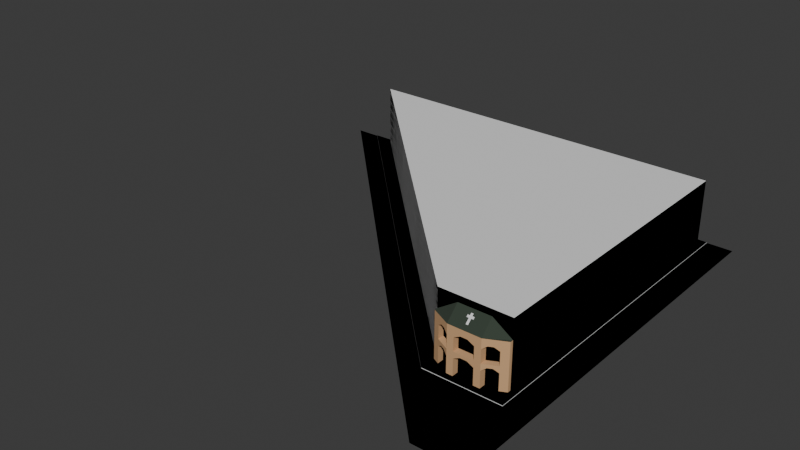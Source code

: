 # Source: chunk_cruz_blanca.blend  (saved by Blender 4.2.66; exported with 4.5.12 LTS)
import bpy
from mathutils import Matrix  # noqa: F401  (used for matrix-valued properties, if any)

bpy.ops.wm.read_factory_settings(use_empty=True)
scene = bpy.context.scene
scene.name = 'Scene'

# ---- collections
col_collection = bpy.data.collections.new('Collection'); scene.collection.children.link(col_collection)

# ---- materials (node trees are filled in below, after node groups)
mat_material_001 = bpy.data.materials.new('Material.001')
mat_material_001.use_backface_culling = True
mat_facade = bpy.data.materials.new('Facade')
mat_facade.use_backface_culling = True
mat_lower = bpy.data.materials.new('Lower')
mat_lower.use_backface_culling = True
mat_road = bpy.data.materials.new('Road')
mat_road.use_backface_culling = True
mat_sidewalk = bpy.data.materials.new('Sidewalk')
mat_sidewalk.use_backface_culling = True
mat_road_001 = bpy.data.materials.new('Road.001')
mat_road_001.use_backface_culling = True
mat_sidewalk_001 = bpy.data.materials.new('Sidewalk.001')
mat_sidewalk_001.use_backface_culling = True
mat_brick = bpy.data.materials.new('Brick')
mat_brick.use_backface_culling = True
mat_roof = bpy.data.materials.new('Roof')
mat_roof.use_backface_culling = True
mat_material = bpy.data.materials.new('Material')
mat_material.use_backface_culling = True
mat_road_002 = bpy.data.materials.new('Road.002')
mat_road_002.use_backface_culling = True

# ---- material node trees
mat_material_001.use_nodes = True; mat_material_001.node_tree.nodes.clear()
_N = mat_material_001.node_tree.nodes; _L = mat_material_001.node_tree.links
n0 = _N.new('ShaderNodeBsdfPrincipled'); n0.name = 'Principled BSDF'; n0.location = (10, 300)
n0.inputs[2].default_value = 1.0
n1 = _N.new('ShaderNodeOutputMaterial'); n1.name = 'Material Output'; n1.location = (300, 300)
_L.new(n0.outputs[0], n1.inputs[0])
n1.is_active_output = True
mat_facade.use_nodes = True; mat_facade.node_tree.nodes.clear()
_N = mat_facade.node_tree.nodes; _L = mat_facade.node_tree.links
n0 = _N.new('ShaderNodeBsdfPrincipled'); n0.name = 'Principled BSDF'; n0.location = (10, 300)
n0.inputs[0].default_value = (0.6867, 0.5395, 0.2542, 1.0)
n0.inputs[2].default_value = 1.0
n1 = _N.new('ShaderNodeOutputMaterial'); n1.name = 'Material Output'; n1.location = (300, 300)
_L.new(n0.outputs[0], n1.inputs[0])
n1.is_active_output = True
mat_lower.use_nodes = True; mat_lower.node_tree.nodes.clear()
_N = mat_lower.node_tree.nodes; _L = mat_lower.node_tree.links
n0 = _N.new('ShaderNodeBsdfPrincipled'); n0.name = 'Principled BSDF'; n0.location = (10, 300)
n0.inputs[0].default_value = (0.6445, 0.3813, 0.1912, 1.0)
n0.inputs[2].default_value = 1.0
n1 = _N.new('ShaderNodeOutputMaterial'); n1.name = 'Material Output'; n1.location = (300, 300)
_L.new(n0.outputs[0], n1.inputs[0])
n1.is_active_output = True
mat_road.use_nodes = True; mat_road.node_tree.nodes.clear()
_N = mat_road.node_tree.nodes; _L = mat_road.node_tree.links
n0 = _N.new('ShaderNodeBsdfPrincipled'); n0.name = 'Principled BSDF'; n0.location = (10, 300)
n0.inputs[0].default_value = (0.1714, 0.1714, 0.1714, 1.0)
n0.inputs[2].default_value = 1.0
n1 = _N.new('ShaderNodeOutputMaterial'); n1.name = 'Material Output'; n1.location = (300, 300)
_L.new(n0.outputs[0], n1.inputs[0])
n1.is_active_output = True
mat_sidewalk.use_nodes = True; mat_sidewalk.node_tree.nodes.clear()
_N = mat_sidewalk.node_tree.nodes; _L = mat_sidewalk.node_tree.links
n0 = _N.new('ShaderNodeBsdfPrincipled'); n0.name = 'Principled BSDF'; n0.location = (10, 300)
n0.inputs[0].default_value = (0.521, 0.521, 0.521, 1.0)
n0.inputs[2].default_value = 1.0
n1 = _N.new('ShaderNodeOutputMaterial'); n1.name = 'Material Output'; n1.location = (300, 300)
_L.new(n0.outputs[0], n1.inputs[0])
n1.is_active_output = True
mat_road_001.use_nodes = True; mat_road_001.node_tree.nodes.clear()
_N = mat_road_001.node_tree.nodes; _L = mat_road_001.node_tree.links
n0 = _N.new('ShaderNodeBsdfPrincipled'); n0.name = 'Principled BSDF'; n0.location = (10, 300)
n0.inputs[0].default_value = (0.1714, 0.1714, 0.1714, 1.0)
n0.inputs[2].default_value = 1.0
n1 = _N.new('ShaderNodeOutputMaterial'); n1.name = 'Material Output'; n1.location = (300, 300)
_L.new(n0.outputs[0], n1.inputs[0])
n1.is_active_output = True
mat_sidewalk_001.use_nodes = True; mat_sidewalk_001.node_tree.nodes.clear()
_N = mat_sidewalk_001.node_tree.nodes; _L = mat_sidewalk_001.node_tree.links
n0 = _N.new('ShaderNodeBsdfPrincipled'); n0.name = 'Principled BSDF'; n0.location = (10, 300)
n0.inputs[0].default_value = (0.521, 0.521, 0.521, 1.0)
n0.inputs[2].default_value = 1.0
n1 = _N.new('ShaderNodeOutputMaterial'); n1.name = 'Material Output'; n1.location = (300, 300)
_L.new(n0.outputs[0], n1.inputs[0])
n1.is_active_output = True
mat_brick.use_nodes = True; mat_brick.node_tree.nodes.clear()
_N = mat_brick.node_tree.nodes; _L = mat_brick.node_tree.links
n0 = _N.new('ShaderNodeBsdfPrincipled'); n0.name = 'Principled BSDF'; n0.location = (10, 300)
n0.inputs[0].default_value = (0.6445, 0.3813, 0.1912, 1.0)
n0.inputs[2].default_value = 1.0
n1 = _N.new('ShaderNodeOutputMaterial'); n1.name = 'Material Output'; n1.location = (300, 300)
_L.new(n0.outputs[0], n1.inputs[0])
n1.is_active_output = True
mat_roof.use_nodes = True; mat_roof.node_tree.nodes.clear()
_N = mat_roof.node_tree.nodes; _L = mat_roof.node_tree.links
n0 = _N.new('ShaderNodeBsdfPrincipled'); n0.name = 'Principled BSDF'; n0.location = (10, 300)
n0.inputs[0].default_value = (0.0356, 0.05127, 0.0356, 1.0)
n0.inputs[2].default_value = 1.0
n1 = _N.new('ShaderNodeOutputMaterial'); n1.name = 'Material Output'; n1.location = (300, 300)
_L.new(n0.outputs[0], n1.inputs[0])
n1.is_active_output = True
mat_material.use_nodes = True; mat_material.node_tree.nodes.clear()
_N = mat_material.node_tree.nodes; _L = mat_material.node_tree.links
n0 = _N.new('ShaderNodeBsdfPrincipled'); n0.name = 'Principled BSDF'; n0.location = (10, 300)
n0.inputs[2].default_value = 1.0
n1 = _N.new('ShaderNodeOutputMaterial'); n1.name = 'Material Output'; n1.location = (300, 300)
_L.new(n0.outputs[0], n1.inputs[0])
n1.is_active_output = True
mat_road_002.use_nodes = True; mat_road_002.node_tree.nodes.clear()
_N = mat_road_002.node_tree.nodes; _L = mat_road_002.node_tree.links
n0 = _N.new('ShaderNodeBsdfPrincipled'); n0.name = 'Principled BSDF'; n0.location = (10, 300)
n0.inputs[0].default_value = (0.2159, 0.2159, 0.2159, 1.0)
n0.inputs[2].default_value = 1.0
n1 = _N.new('ShaderNodeOutputMaterial'); n1.name = 'Material Output'; n1.location = (300, 300)
_L.new(n0.outputs[0], n1.inputs[0])
n1.is_active_output = True

# ---- world
world_world = bpy.data.worlds.new('World'); scene.world = world_world
world_world.use_nodes = True; world_world.node_tree.nodes.clear()
_N = world_world.node_tree.nodes; _L = world_world.node_tree.links
n0 = _N.new('ShaderNodeOutputWorld'); n0.name = 'World Output'; n0.location = (300, 300)
n1 = _N.new('ShaderNodeBackground'); n1.name = 'Background'; n1.location = (10, 300)
n1.inputs[0].default_value = (0.05088, 0.05088, 0.05088, 1.0)
_L.new(n1.outputs[0], n0.inputs[0])
n0.is_active_output = True
world_world.color = (0.05088, 0.05088, 0.05088)
world_world.sun_shadow_jitter_overblur = 0.0

# ---- meshes
me_plane = bpy.data.meshes.new('Plane')
me_plane.from_pydata([(-53.0, 48.0, 10.1), (-5.0, 0.0, 0.1), (-53.0, 48.0, 0.1), (6.0, 0.0, 0.1), (-5.0, 0.0, 10.1), (6.0, 0.0, 10.1), (-29.0, 48.0, 10.1), (-29.0, 48.0, 0.1), (6.0, 48.0, 0.1), (6.0, 48.0, 10.1), (-10.0, 48.0, 0.1), (-10.0, 48.0, 10.1)], [], [(0, 2, 1, 4), (1, 3, 5, 4), (2, 0, 6, 7), (5, 3, 8, 9), (9, 8, 10, 11), (4, 5, 9, 11, 6, 0)])
_uv = me_plane.uv_layers.new(name='UVMap')
_uv.uv.foreach_set('vector', [0.0, 0.0, 0.0, 1.0, 0.0, 1.0, 0.0, 1.0, 0.0, 1.0, 0.5, 1.0, 0.5, 1.0, 0.0, 1.0, 0.0, 1.0, 0.0, 0.0, 0.0, 0.0, 0.0, 1.0, 0.5, 1.0, 0.5, 1.0, 0.5, 1.0, 0.5, 1.0, 0.5, 1.0, 0.5, 1.0, 0.5, 1.0, 0.5, 1.0, 0.0, 1.0, 0.5, 1.0, 0.5, 1.0, 0.5, 1.0, 0.0, 0.0, 0.0, 0.0])
me_plane.materials.append(mat_material_001)
me_plane.update()
me_plane_001 = bpy.data.meshes.new('Plane.001')
me_plane_001.from_pydata([(6.0, 3.0, 3.5), (12.0, 0.0, 0.0), (10.0, 0.0, 0.0), (7.0, -3.258e-07, 0.0), (12.0, 0.0, 3.0), (-3.0, -9.775e-07, 1.0), (10.0, 0.0, 3.0), (8.5, -1.629e-07, 0.0), (8.5, -1.629e-07, 3.0), (7.0, -3.258e-07, 3.0), (1.0, -6.517e-07, 0.0), (4.0, 3.0, 3.5), (3.0, -6.517e-07, 0.0), (3.0, -6.517e-07, 3.0), (1.0, -6.517e-07, 3.0), (-2.0, -1.303e-06, 3.5), (-2.0, 3.0, 3.5), (0.0, 3.0, 3.5), (-7.0, -1.629e-06, 0.0), (-3.0, -9.775e-07, 0.0), (-7.0, -1.629e-06, 3.0), (-3.0, -9.775e-07, 3.0), (12.0, 0.0, 1.0), (10.0, 0.0, 1.0), (8.5, -1.629e-07, 1.0), (7.0, -3.258e-07, 1.0), (-7.0, -1.629e-06, 1.0), (-7.0, -1.629e-06, 10.0), (12.0, 0.0, 10.0), (8.5, 3.0, 0.0), (7.0, 3.0, 0.0), (8.5, 3.0, 3.0), (7.0, 3.0, 3.0), (8.5, 3.0, 1.0), (7.0, 3.0, 1.0), (3.0, 3.0, 0.0), (1.0, 3.0, 0.0), (3.0, 3.0, 3.0), (1.0, 3.0, 3.0), (-3.0, 3.0, 1.0), (-3.0, 3.0, 0.0), (-3.0, 3.0, 3.0), (10.0, 3.0, 0.0), (10.0, 3.0, 1.0), (10.0, 3.0, 3.0), (6.0, 0.0, 3.5), (4.0, -9.775e-07, 3.5), (0.0, -3.258e-07, 3.5), (3.0, -6.517e-07, 1.0), (1.0, -6.517e-07, 1.0), (3.0, 3.0, 1.0), (1.0, 3.0, 1.0), (-3.0, 3.0, 4.0), (10.0, 3.0, 4.0)], [], [(10, 36, 40, 19), (9, 45, 0, 32), (19, 40, 39, 5), (23, 22, 4, 6), (43, 42, 2, 23), (18, 19, 5, 26), (7, 29, 33, 24), (49, 14, 38, 51), (49, 51, 36, 10), (25, 24, 8, 9), (44, 43, 23, 6), (12, 35, 50, 48), (49, 48, 13, 14), (50, 37, 13, 48), (26, 5, 21, 20), (25, 34, 30, 3), (2, 1, 22, 23), (5, 39, 41, 21), (3, 7, 24, 25), (9, 32, 34, 25), (42, 29, 7, 2), (33, 34, 32, 31), (29, 30, 34, 33), (50, 51, 38, 37), (24, 33, 31, 8), (35, 36, 51, 50), (10, 12, 48, 49), (8, 31, 44, 6), (17, 38, 14, 47), (21, 41, 16, 15), (45, 46, 11, 0), (4, 28, 27, 20, 21, 15, 47, 14, 13, 46, 45, 9, 8, 6), (13, 37, 11, 46), (15, 16, 17, 47), (0, 11, 37, 38, 17, 16, 41, 52, 53, 44, 31, 32), (3, 30, 35, 12)])
me_plane_001.polygons.foreach_set('material_index', [2, 0, 1, 0, 1, 1, 1, 0, 1, 0, 0, 1, 0, 0, 0, 1, 1, 0, 1, 0, 3, 0, 1, 0, 0, 1, 1, 0, 0, 0, 0, 0, 0, 0, 0, 2])
_uv = me_plane_001.uv_layers.new(name='UVMap')
_uv.uv.foreach_set('vector', [0.25, 0.5, 0.0, 0.0, 0.0, 0.0, 0.0, 0.5, 0.625, 0.5, 0.0, 0.0, 0.0, 0.0, 0.625, 1.0, 0.0, 0.5, 0.0, 1.0, 0.0, 1.0, 0.0, 0.5, 0.0, 0.0, 0.0, 0.0, 0.0, 0.0, 0.0, 0.0, 0.0, 0.0, 0.0, 0.0, 0.875, 0.5, 0.875, 0.5, 0.0, 0.0, 0.0, 0.0, 0.0, 0.0, 0.0, 0.0, 0.6875, 0.5, 0.6875, 1.0, 0.6875, 1.0, 0.6875, 0.5, 0.25, 0.5, 0.25, 0.5, 0.25, 1.0, 0.25, 1.0, 0.25, 0.5, 0.25, 1.0, 0.25, 1.0, 0.25, 0.5, 0.0, 0.0, 0.0, 0.0, 0.0, 0.0, 0.0, 0.0, 0.0, 0.0, 0.0, 0.0, 0.875, 0.5, 0.875, 0.5, 0.3125, 0.5, 0.3125, 1.0, 0.3125, 1.0, 0.3125, 0.5, 0.0, 0.0, 0.0, 0.0, 0.0, 0.0, 0.0, 0.0, 0.3125, 1.0, 0.3125, 1.0, 0.3125, 0.5, 0.3125, 0.5, 0.0, 0.0, 0.0, 0.0, 0.0, 0.0, 0.0, 0.0, 0.625, 0.5, 0.625, 1.0, 0.625, 1.0, 0.625, 0.5, 0.0, 0.0, 0.0, 0.0, 0.0, 0.0, 0.0, 0.0, 0.0, 0.5, 0.0, 1.0, 0.0, 1.0, 0.0, 0.5, 0.0, 0.0, 0.0, 0.0, 0.0, 0.0, 0.0, 0.0, 0.625, 0.5, 0.625, 1.0, 0.625, 1.0, 0.625, 0.5, 0.0, 0.0, 0.6875, 1.0, 0.6875, 0.5, 0.875, 0.5, 0.0, 0.0, 0.0, 0.0, 0.0, 0.0, 0.0, 0.0, 0.0, 0.0, 0.0, 0.0, 0.0, 0.0, 0.0, 0.0, 0.0, 0.0, 0.0, 0.0, 0.0, 0.0, 0.0, 0.0, 0.6875, 0.5, 0.6875, 1.0, 0.6875, 1.0, 0.6875, 0.5, 0.0, 0.0, 0.0, 0.0, 0.0, 0.0, 0.0, 0.0, 0.0, 0.0, 0.0, 0.0, 0.0, 0.0, 0.0, 0.0, 0.6875, 0.5, 0.6875, 1.0, 0.0, 0.0, 0.875, 0.5, 0.0, 0.0, 0.25, 1.0, 0.25, 0.5, 0.0, 0.0, 0.0, 0.5, 0.0, 1.0, 0.0, 0.0, 0.0, 0.0, 0.0, 0.0, 0.0, 0.0, 0.0, 0.0, 0.0, 0.0, 0.0, 0.0, 0.0, 0.0, 0.0, 0.0, 0.0, 0.0, 0.0, 0.0, 0.0, 0.0, 0.0, 0.0, 0.25, 0.5, 0.0, 0.0, 0.0, 0.0, 0.0, 0.0, 0.625, 0.5, 0.0, 0.0, 0.875, 0.5, 0.3125, 0.5, 0.3125, 1.0, 0.0, 0.0, 0.0, 0.0, 0.0, 0.0, 0.0, 0.0, 0.0, 0.0, 0.0, 0.0, 0.0, 0.0, 0.0, 0.0, 0.3125, 1.0, 0.0, 0.0, 0.0, 0.0, 0.0, 0.0, 0.0, 1.0, 0.0, 0.0, 0.0, 0.0, 0.0, 0.0, 0.6875, 1.0, 0.0, 0.0, 0.625, 0.5, 0.0, 0.0, 0.0, 0.0, 0.3125, 0.5])
me_plane_001.materials.append(mat_facade)
me_plane_001.materials.append(mat_lower)
me_plane_001.materials.append(mat_road)
me_plane_001.materials.append(mat_sidewalk)
me_plane_001.update()
me_plane_002 = bpy.data.meshes.new('Plane.002')
me_plane_002.from_pydata([(10.0, -1.0, 0.0), (-3.0, -1.0, 0.0), (10.0, -1.0, 4.0), (-3.0, -1.0, 4.0), (12.0, -1.0, 0.0), (12.0, 15.0, 0.0), (12.0, -1.0, 4.0), (12.0, 15.0, 4.0), (-7.0, 15.0, 0.0), (-7.0, -1.0, 0.0), (-7.0, 15.0, 4.0), (-7.0, -1.0, 4.0)], [], [(5, 8, 9, 1, 0, 4), (3, 1, 9, 11), (0, 2, 6, 4), (5, 4, 6, 7), (7, 10, 8, 5), (9, 8, 10, 11), (6, 2, 3, 11, 10, 7)])
me_plane_002.polygons.foreach_set('material_index', [0, 1, 1, 1, 1, 1, 1])
_uv = me_plane_002.uv_layers.new(name='UVMap')
_uv.uv.foreach_set('vector', [1.0, 1.0, 0.0, 1.0, 0.0, 0.0, 0.0, 0.0, 1.0, 0.0, 1.0, 0.0, 0.0, 0.0, 0.0, 0.0, 0.0, 0.0, 0.0, 0.0, 0.0, 0.0, 0.0, 0.0, 0.0, 0.0, 0.0, 0.0, 1.0, 1.0, 1.0, 0.0, 1.0, 0.0, 1.0, 1.0, 1.0, 1.0, 0.0, 1.0, 0.0, 1.0, 1.0, 1.0, 0.0, 0.0, 0.0, 1.0, 0.0, 1.0, 0.0, 0.0, 0.0, 0.0, 0.0, 0.0, 0.0, 0.0, 0.0, 0.0, 0.0, 1.0, 1.0, 1.0])
me_plane_002.materials.append(mat_road_001)
me_plane_002.materials.append(mat_sidewalk_001)
me_plane_002.update()
me_plane_003 = bpy.data.meshes.new('Plane.003')
me_plane_003.from_pydata([(-4.5, -1.0, 0.0), (2.5, -1.0, 0.0), (2.5, 4.888e-07, 0.0), (-5.5, -1.5, 2.5), (-2.5, -1.0, 0.0), (-1.5, -1.0, 0.0), (1.5, -1.0, 0.0), (1.5, 4.888e-07, 0.0), (-1.5, 4.888e-07, 0.0), (-2.5, 4.888e-07, 0.0), (-5.5, -2.0, 2.5), (-4.5, -1.0, 2.5), (-2.5, -1.0, 2.5), (-1.5, -1.0, 2.5), (-1.5, 4.888e-07, 2.5), (-2.5, 4.888e-07, 2.5), (1.5, -1.0, 2.5), (2.5, -1.0, 2.5), (2.5, 4.888e-07, 2.5), (1.5, 4.888e-07, 2.5), (4.5, -2.0, 0.0), (4.5, -1.0, 0.0), (5.5, -2.0, 0.0), (5.5, -1.5, 0.0), (4.5, -2.0, 2.5), (4.5, -1.0, 2.5), (5.5, -2.0, 2.5), (5.5, -1.5, 2.5), (-2.5, -1.0, 3.5), (-1.5, -1.0, 3.5), (-1.5, 4.888e-07, 3.5), (-2.5, 4.888e-07, 3.5), (1.5, -1.0, 3.5), (2.5, -1.0, 3.5), (2.5, 4.888e-07, 3.5), (1.5, 4.888e-07, 3.5), (-0.5, 4.888e-07, 3.5), (0.5, 4.888e-07, 3.5), (-0.5, -1.0, 3.5), (0.5, -1.0, 3.5), (-0.5, -1.0, 3.0), (0.5, -1.0, 3.0), (-0.5, 4.888e-07, 3.0), (0.5, 4.888e-07, 3.0), (-5.5, -2.0, 0.0), (-4.5, -2.0, 0.0), (-4.5, -2.0, 2.5), (-5.5, -1.5, 0.0), (-5.5, -1.5, 3.5), (-5.5, -2.0, 3.5), (-4.5, -1.0, 3.5), (-4.5, -2.0, 3.5), (-3.167, -1.333, 3.5), (-3.833, -1.667, 3.5), (-3.167, -1.333, 3.0), (-3.833, -1.667, 3.0), (-3.833, -0.6667, 3.0), (-3.167, -0.3333, 3.0), (-3.167, -0.3333, 3.5), (-3.833, -0.6667, 3.5), (4.5, -2.0, 3.5), (4.5, -1.0, 3.5), (5.5, -2.0, 3.5), (5.5, -1.5, 3.5), (3.167, -1.333, 3.5), (3.833, -1.667, 3.5), (3.167, -0.3333, 3.5), (3.833, -0.6667, 3.5), (3.167, -0.3333, 3.0), (3.833, -0.6667, 3.0), (3.167, -1.333, 3.0), (3.833, -1.667, 3.0), (-5.5, -1.5, 5.5), (-5.5, -2.0, 5.5), (-4.5, -1.0, 5.5), (-4.5, -2.0, 5.5), (-2.5, -1.0, 5.5), (-1.5, -1.0, 5.5), (-1.5, 4.888e-07, 5.5), (-2.5, 4.888e-07, 5.5), (1.5, -1.0, 5.5), (2.5, -1.0, 5.5), (2.5, 4.888e-07, 5.5), (1.5, 4.888e-07, 5.5), (4.5, -2.0, 5.5), (4.5, -1.0, 5.5), (5.5, -2.0, 5.5), (5.5, -1.5, 5.5), (-5.5, -1.5, 6.5), (-5.5, -2.0, 6.5), (-4.5, -1.0, 6.5), (-1.5, 4.888e-07, 6.5), (-2.5, 4.888e-07, 6.5), (2.5, 4.888e-07, 6.5), (1.5, 4.888e-07, 6.5), (4.5, -1.0, 6.5), (5.5, -2.0, 6.5), (5.5, -1.5, 6.5), (-3.833, -1.667, 6.0), (-3.167, -1.333, 6.0), (-3.833, -0.6667, 6.5), (-3.167, -0.3333, 6.5), (-3.833, -0.6667, 6.0), (-3.167, -0.3333, 6.0), (3.167, -0.3333, 6.5), (3.833, -0.6667, 6.5), (3.167, -0.3333, 6.0), (3.833, -0.6667, 6.0), (3.167, -1.333, 6.0), (3.833, -1.667, 6.0), (-5.5, -1.5, 7.0), (-5.5, -2.0, 7.0), (-2.5, 4.888e-07, 7.0), (2.5, 4.888e-07, 7.0), (5.5, -2.0, 7.0), (5.5, -1.5, 7.0), (-2.5, -2.0, 9.0), (2.5, -2.0, 9.0), (-0.5, -1.0, 6.0), (0.5, -1.0, 6.0), (-0.5, 4.888e-07, 6.5), (0.5, 4.888e-07, 6.5), (-0.5, 4.888e-07, 6.0), (0.5, 4.888e-07, 6.0)], [], [(6, 1, 17, 16), (0, 47, 3, 11), (5, 8, 14, 13), (14, 15, 31, 30), (8, 9, 15, 14), (9, 4, 12, 15), (4, 5, 13, 12), (67, 65, 60, 61), (1, 2, 18, 17), (7, 6, 16, 19), (2, 7, 19, 18), (23, 21, 25, 27), (26, 27, 63, 62), (21, 20, 24, 25), (22, 23, 27, 26), (29, 30, 78, 77), (37, 35, 19, 43), (35, 32, 80, 83), (18, 19, 35, 34), (37, 39, 32, 35), (43, 19, 16, 41), (14, 42, 40, 13), (42, 43, 41, 40), (30, 29, 38, 36), (36, 38, 39, 37), (30, 36, 42, 14), (36, 37, 43, 42), (47, 44, 10, 3), (45, 0, 11, 46), (3, 10, 49, 48), (59, 56, 11, 50), (11, 3, 48, 50), (59, 50, 51, 53), (56, 55, 46, 11), (15, 12, 54, 57), (57, 54, 55, 56), (31, 58, 52, 28), (58, 59, 53, 52), (31, 15, 57, 58), (58, 57, 56, 59), (63, 61, 85, 87), (27, 25, 61, 63), (67, 61, 25, 69), (69, 25, 24, 71), (18, 68, 70, 17), (68, 69, 71, 70), (34, 66, 68, 18), (66, 67, 69, 68), (34, 33, 64, 66), (66, 64, 65, 67), (48, 49, 73, 72), (51, 50, 74, 75), (50, 48, 72, 74), (30, 31, 79, 78), (31, 28, 76, 79), (82, 83, 94, 93), (33, 34, 82, 81), (34, 35, 83, 82), (87, 85, 95, 97), (61, 60, 84, 85), (62, 63, 87, 86), (91, 92, 112, 113, 93, 94, 121, 120), (72, 73, 89, 88), (123, 83, 80, 119), (74, 72, 88, 90), (78, 79, 92, 91), (107, 85, 84, 109), (86, 87, 97, 96), (88, 89, 111, 110), (101, 92, 79, 103), (121, 94, 83, 123), (105, 95, 85, 107), (103, 79, 76, 99), (74, 102, 98, 75), (102, 103, 99, 98), (90, 100, 102, 74), (100, 101, 103, 102), (93, 104, 106, 82), (104, 105, 107, 106), (82, 106, 108, 81), (106, 107, 109, 108), (105, 104, 93, 113, 115, 97, 95), (96, 97, 115, 114), (116, 117, 113, 112), (100, 90, 88, 110, 112, 92, 101), (91, 120, 122, 78), (120, 121, 123, 122), (78, 122, 118, 77), (122, 123, 119, 118), (111, 116, 112, 110), (114, 115, 113, 117)])
me_plane_003.polygons.foreach_set('material_index', [0, 0, 0, 0, 0, 0, 0, 0, 0, 0, 0, 0, 0, 0, 0, 0, 0, 0, 0, 0, 0, 0, 0, 0, 0, 0, 0, 0, 0, 0, 0, 0, 0, 0, 0, 0, 0, 0, 0, 0, 0, 0, 0, 0, 0, 0, 0, 0, 0, 0, 0, 0, 0, 0, 0, 0, 0, 0, 0, 0, 0, 0, 0, 0, 0, 0, 0, 0, 0, 0, 0, 0, 0, 0, 0, 0, 0, 0, 0, 0, 0, 0, 0, 1, 0, 0, 0, 0, 0, 1, 1])
_uv = me_plane_003.uv_layers.new(name='UVMap')
_uv.uv.foreach_set('vector', [0.0, 0.0, 0.0, 0.0, 0.0, 0.0, 0.0, 0.0, 0.375, 0.0, 0.375, 0.0, 0.375, 0.0, 0.375, 0.0, 0.5, 0.0, 0.5, 1.0, 0.5, 1.0, 0.5, 0.0, 0.0, 0.0, 0.0, 0.0, 0.0, 0.0, 0.0, 0.0, 0.0, 0.0, 0.0, 0.0, 0.0, 0.0, 0.0, 0.0, 0.375, 1.0, 0.375, 0.0, 0.375, 0.0, 0.375, 1.0, 0.0, 0.0, 0.0, 0.0, 0.0, 0.0, 0.0, 0.0, 0.0, 0.0, 1.0, 0.0, 1.0, 0.0, 0.0, 0.0, 1.0, 0.0, 1.0, 1.0, 1.0, 1.0, 1.0, 0.0, 0.875, 1.0, 0.875, 0.0, 0.875, 0.0, 0.875, 1.0, 0.0, 0.0, 0.0, 0.0, 0.0, 0.0, 0.0, 0.0, 0.0, 0.0, 0.0, 0.0, 0.0, 0.0, 0.0, 0.0, 0.0, 0.0, 0.0, 0.0, 0.0, 0.0, 0.0, 0.0, 1.0, 1.0, 1.0, 0.0, 1.0, 0.0, 1.0, 1.0, 0.0, 0.0, 0.0, 0.0, 0.0, 0.0, 0.0, 0.0, 0.0, 0.0, 0.5, 1.0, 0.5, 1.0, 0.0, 0.0, 0.75, 1.0, 0.875, 1.0, 0.0, 0.0, 0.1667, 0.3333, 0.875, 1.0, 0.875, 0.0, 0.875, 0.0, 0.875, 1.0, 0.0, 0.0, 0.0, 0.0, 0.0, 0.0, 0.0, 0.0, 0.75, 1.0, 0.5833, 0.0, 0.875, 0.0, 0.875, 1.0, 0.75, 1.0, 0.875, 1.0, 0.875, 0.0, 0.5833, 0.0, 0.5, 1.0, 0.625, 1.0, 0.2917, 0.0, 0.0, 0.0, 0.625, 1.0, 0.75, 1.0, 0.5833, 0.0, 0.2917, 0.0, 0.5, 1.0, 0.0, 0.0, 0.2917, 0.0, 0.625, 1.0, 0.625, 1.0, 0.2917, 0.0, 0.5833, 0.0, 0.75, 1.0, 0.5, 1.0, 0.625, 1.0, 0.3333, 0.6667, 0.5, 1.0, 0.625, 1.0, 0.75, 1.0, 0.1667, 0.3333, 0.3333, 0.6667, 0.375, 0.0, 0.375, 0.0, 0.375, 0.0, 0.375, 0.0, 0.375, 0.0, 0.375, 0.0, 0.375, 0.0, 0.375, 0.0, 0.375, 0.0, 0.375, 0.0, 0.375, 0.0, 0.375, 0.0, 0.25, 0.0, 0.25, 0.0, 0.375, 0.0, 0.375, 0.0, 0.375, 0.0, 0.375, 0.0, 0.375, 0.0, 0.375, 0.0, 0.25, 0.0, 0.375, 0.0, 0.375, 0.0, 0.375, 0.0, 0.25, 0.0, 0.375, 0.0, 0.375, 0.0, 0.375, 0.0, 0.0, 0.0, 0.375, 0.0, 0.375, 0.0, 0.125, 0.0, 0.125, 0.0, 0.375, 0.0, 0.375, 0.0, 0.25, 0.0, 0.0, 0.0, 0.125, 0.0, 0.375, 0.0, 0.375, 0.0, 0.125, 0.0, 0.25, 0.0, 0.375, 0.0, 0.375, 0.0, 0.0, 0.0, 0.0, 0.0, 0.125, 0.0, 0.125, 0.0, 0.125, 0.0, 0.125, 0.0, 0.25, 0.0, 0.25, 0.0, 0.0, 0.0, 0.0, 0.0, 0.0, 0.0, 0.0, 0.0, 0.0, 0.0, 0.0, 0.0, 0.0, 0.0, 0.0, 0.0, 0.0, 0.0, 0.0, 0.0, 0.0, 0.0, 0.0, 0.0, 0.0, 0.0, 0.0, 0.0, 1.0, 0.0, 1.0, 0.0, 0.0, 0.0, 0.0, 0.0, 1.0, 0.0, 1.0, 0.0, 0.0, 0.0, 0.0, 0.0, 1.0, 0.0, 1.0, 0.0, 0.0, 0.0, 0.0, 0.0, 0.0, 0.0, 0.0, 0.0, 0.0, 0.0, 0.0, 0.0, 0.0, 0.0, 0.0, 0.0, 0.0, 0.0, 1.0, 0.0, 1.0, 0.0, 0.0, 0.0, 0.0, 0.0, 1.0, 0.0, 1.0, 0.0, 0.0, 0.0, 0.375, 0.0, 0.375, 0.0, 0.375, 0.0, 0.375, 0.0, 0.375, 0.0, 0.375, 0.0, 0.375, 0.0, 0.375, 0.0, 0.375, 0.0, 0.375, 0.0, 0.375, 0.0, 0.375, 0.0, 0.0, 0.0, 0.0, 0.0, 0.0, 0.0, 0.0, 0.0, 0.0, 0.0, 0.375, 0.0, 0.375, 0.0, 0.0, 0.0, 0.0, 0.0, 0.0, 0.0, 0.0, 0.0, 0.0, 0.0, 1.0, 0.0, 0.0, 0.0, 0.0, 0.0, 1.0, 0.0, 0.0, 0.0, 0.0, 0.0, 0.0, 0.0, 0.0, 0.0, 0.0, 0.0, 0.0, 0.0, 0.0, 0.0, 0.0, 0.0, 0.0, 0.0, 1.0, 0.0, 1.0, 0.0, 0.0, 0.0, 0.0, 0.0, 0.0, 0.0, 0.0, 0.0, 0.0, 0.0, 0.0, 0.0, 0.0, 0.0, 0.0, 0.0, 0.0, 0.0, 0.0, 0.0, 0.875, 1.0, 0.5833, 0.6667, 0.2917, 0.3333, 0.375, 0.0, 0.375, 0.0, 0.375, 0.0, 0.375, 0.0, 0.75, 1.0, 0.875, 1.0, 0.875, 0.0, 0.5833, 0.0, 0.375, 0.0, 0.375, 0.0, 0.375, 0.0, 0.375, 0.0, 0.0, 0.0, 0.0, 0.0, 0.0, 0.0, 0.0, 0.0, 0.0, 0.0, 0.0, 0.0, 1.0, 0.0, 0.6667, 0.0, 0.0, 0.0, 0.0, 0.0, 0.0, 0.0, 0.0, 0.0, 0.375, 0.0, 0.375, 0.0, 0.375, 0.0, 0.375, 0.0, 0.375, 0.6667, 0.375, 1.0, 0.0, 0.0, 0.125, 0.0, 0.75, 1.0, 0.875, 1.0, 0.0, 0.0, 0.1667, 0.3333, 1.0, 1.0, 1.0, 1.0, 0.0, 0.0, 0.0, 0.0, 0.125, 0.0, 0.0, 0.0, 0.375, 0.0, 0.25, 0.0, 0.375, 0.0, 0.25, 0.0, 0.125, 0.0, 0.0, 0.0, 0.25, 0.0, 0.125, 0.0, 0.25, 0.0, 0.125, 0.0, 0.375, 0.0, 0.375, 0.3333, 0.25, 0.0, 0.375, 0.0, 0.375, 0.3333, 0.375, 0.6667, 0.125, 0.0, 0.25, 0.0, 1.0, 1.0, 1.0, 1.0, 0.0, 0.0, 0.0, 0.0, 1.0, 1.0, 1.0, 1.0, 0.0, 0.0, 0.0, 0.0, 0.0, 0.0, 0.0, 0.0, 0.3333, 0.0, 0.0, 0.0, 0.0, 0.0, 0.0, 0.0, 0.6667, 0.0, 0.3333, 0.0, 1.0, 1.0, 1.0, 1.0, 1.0, 1.0, 1.0, 1.0, 0.0, 0.0, 0.0, 0.0, 1.0, 1.0, 0.0, 0.0, 0.0, 0.0, 0.0, 0.0, 0.0, 0.0, 0.0, 0.0, 0.0, 0.0, 0.0, 0.0, 0.0, 0.0, 0.375, 0.3333, 0.375, 0.0, 0.375, 0.0, 0.375, 0.0, 0.375, 1.0, 0.375, 1.0, 0.375, 0.6667, 0.5, 1.0, 0.625, 1.0, 0.3333, 0.6667, 0.5, 1.0, 0.625, 1.0, 0.75, 1.0, 0.1667, 0.3333, 0.3333, 0.6667, 0.5, 1.0, 0.625, 1.0, 0.2917, 0.0, 0.0, 0.0, 0.625, 1.0, 0.75, 1.0, 0.5833, 0.0, 0.2917, 0.0, 0.375, 0.0, 0.0, 0.0, 0.0, 0.0, 0.375, 0.0, 0.0, 0.0, 0.0, 0.0, 0.0, 0.0, 0.0, 0.0])
me_plane_003.materials.append(mat_brick)
me_plane_003.materials.append(mat_roof)
me_plane_003.update()
me_plane_004 = bpy.data.meshes.new('Plane.004')
me_plane_004.from_pydata([(-0.3333, -3.0, 0.0), (0.3333, -3.0, 0.0), (0.3333, 0.0, 0.0), (-0.3333, 0.0, 0.0), (-1.0, -1.667, 0.0), (-1.0, -2.333, 0.0), (1.0, -2.333, 0.0), (1.0, -1.667, 0.0), (-0.3333, -2.333, 0.0), (-0.3333, -1.667, 0.0), (0.3333, -2.333, 0.0), (0.3333, -1.667, 0.0)], [], [(9, 11, 2, 3), (0, 1, 10, 8), (8, 10, 11, 9), (5, 8, 9, 4), (10, 6, 7, 11)])
_uv = me_plane_004.uv_layers.new(name='UVMap')
_uv.uv.foreach_set('vector', [0.3333, 0.6667, 0.6667, 0.6667, 0.6667, 1.0, 0.3333, 1.0, 0.3333, 0.0, 0.6667, 0.0, 0.6667, 0.3333, 0.3333, 0.3333, 0.3333, 0.3333, 0.6667, 0.3333, 0.6667, 0.6667, 0.3333, 0.6667, 0.0, 0.3333, 0.3333, 0.3333, 0.3333, 0.6667, 0.0, 0.6667, 0.6667, 0.3333, 1.0, 0.3333, 1.0, 0.6667, 0.6667, 0.6667])
me_plane_004.update()
me_plane_005 = bpy.data.meshes.new('Plane.005')
me_plane_005.from_pydata([(-5.0, -1.0, 0.0), (7.0, -1.0, 0.0), (7.0, 2.0, 0.0), (-5.0, 2.0, 0.1), (-5.0, -1.0, 0.1), (7.0, -1.0, 0.1), (7.0, 2.0, 0.1), (6.0, -1.0, 0.0), (6.0, -1.0, 0.1), (6.0, 2.0, 0.1), (7.0, 50.0, 0.1), (7.0, 50.0, 0.0), (6.0, 50.0, 0.1), (7.0, 51.0, 0.1), (7.0, 51.0, 0.0), (6.0, 51.0, 0.0), (6.0, 51.0, 0.1), (-57.0, 51.0, 0.1), (-53.0, 50.0, 0.1), (-54.0, 51.0, 0.0), (-54.0, 51.0, 0.1), (-57.0, 51.0, 0.0)], [], [(8, 5, 6, 9), (7, 1, 5, 8), (1, 2, 6, 5), (0, 7, 8, 4), (6, 2, 11, 10), (4, 8, 9, 3), (0, 4, 17, 21), (9, 6, 10, 12), (14, 15, 16, 13), (4, 3, 18, 20, 17), (12, 10, 13, 16), (10, 11, 14, 13), (21, 17, 20, 19), (12, 16, 20, 18), (16, 15, 19, 20)])
_uv = me_plane_005.uv_layers.new(name='UVMap')
_uv.uv.foreach_set('vector', [0.5, 0.0, 1.0, 0.0, 1.0, 1.0, 0.5, 1.0, 0.5, 0.0, 1.0, 0.0, 1.0, 0.0, 0.5, 0.0, 1.0, 0.0, 1.0, 1.0, 1.0, 1.0, 1.0, 0.0, 0.0, 0.0, 0.5, 0.0, 0.5, 0.0, 0.0, 0.0, 1.0, 1.0, 1.0, 1.0, 1.0, 1.0, 1.0, 1.0, 0.0, 0.0, 0.5, 0.0, 0.5, 1.0, 0.0, 1.0, 0.0, 0.0, 0.0, 0.0, 0.0, 0.0, 0.0, 0.0, 0.5, 1.0, 1.0, 1.0, 1.0, 1.0, 0.5, 1.0, 1.0, 1.0, 0.5, 1.0, 0.5, 1.0, 1.0, 1.0, 0.0, 0.0, 0.0, 1.0, 0.5, 1.0, 0.5, 1.0, 0.0, 0.0, 0.5, 1.0, 1.0, 1.0, 1.0, 1.0, 0.5, 1.0, 1.0, 1.0, 1.0, 1.0, 1.0, 1.0, 1.0, 1.0, 0.0, 0.0, 0.0, 0.0, 0.5, 1.0, 0.5, 1.0, 0.5, 1.0, 0.5, 1.0, 0.5, 1.0, 0.5, 1.0, 0.5, 1.0, 0.5, 1.0, 0.5, 1.0, 0.5, 1.0])
me_plane_005.materials.append(mat_material)
me_plane_005.update()
me_plane_007 = bpy.data.meshes.new('Plane.007')
me_plane_007.from_pydata([(-5.0, 2.0, 0.1), (-5.0, -1.0, 0.1), (7.0, -1.0, 0.1), (7.0, 2.0, 0.1), (6.0, -1.0, 0.1), (6.0, 2.0, 0.1), (7.0, 50.0, 0.1), (6.0, 50.0, 0.1), (7.0, 51.0, 0.1), (6.0, 51.0, 0.1), (-57.0, 51.0, 0.1), (-53.0, 50.0, 0.1), (-54.0, 51.0, 0.1), (-5.0, 2.0, 10.1), (-53.0, 50.0, 10.1), (6.0, 2.0, 10.1), (6.0, 50.0, 10.1), (-27.0, 50.0, 0.1), (-27.0, 50.0, 10.1), (-25.5, 50.0, 4.1), (-24.0, 50.0, 4.1), (-24.0, 50.0, 0.1), (-25.5, 50.0, 0.1), (-20.0, 50.0, 4.1), (-18.0, 50.0, 4.1), (-18.0, 50.0, 0.1), (-20.0, 50.0, 0.1), (-14.0, 50.0, 10.1), (-14.0, 50.0, 0.1), (-27.0, 47.0, 0.1), (-25.5, 47.0, 0.1), (-24.0, 47.0, 0.1), (-20.0, 47.0, 0.1), (-18.0, 47.0, 0.1), (-14.0, 47.0, 0.1), (-18.0, 47.0, 4.1), (-20.0, 47.0, 4.1), (-25.5, 47.0, 4.1), (-24.0, 47.0, 4.1), (-27.0, 47.0, 4.1), (-27.0, 50.0, 4.1), (-14.0, 47.0, 4.1), (-14.0, 50.0, 4.1), (-29.0, 47.0, 0.1), (-29.0, 47.0, 4.1), (-10.0, 47.0, 0.1), (-10.0, 47.0, 4.1), (-10.0, 31.0, 0.1), (-10.0, 31.0, 4.1), (-29.0, 31.0, 0.1), (-29.0, 31.0, 4.1)], [], [(4, 2, 3, 5), (1, 4, 5, 0), (5, 3, 6, 7), (7, 6, 8, 9), (5, 15, 13, 0), (5, 7, 16, 15), (17, 11, 14, 18), (0, 13, 14, 11, 12, 10, 1), (7, 9, 12, 11, 17, 22, 21, 26, 25, 28), (21, 22, 19, 20), (25, 26, 23, 24), (7, 28, 27, 16), (22, 17, 29, 30), (26, 21, 31, 32), (28, 25, 33, 34), (35, 36, 32, 33), (23, 26, 32, 36), (24, 35, 33, 25), (37, 38, 31, 30), (20, 38, 31, 21), (19, 22, 30, 37), (40, 39, 29, 17), (28, 34, 41, 42), (29, 39, 44, 43), (41, 34, 45, 46), (46, 45, 47, 48), (43, 44, 50, 49), (48, 47, 49, 50), (29, 43, 49, 47, 45, 34, 33, 32, 31, 30)])
_uv = me_plane_007.uv_layers.new(name='UVMap')
_uv.uv.foreach_set('vector', [0.5, 0.0, 1.0, 0.0, 1.0, 1.0, 0.5, 1.0, 0.0, 0.0, 0.5, 0.0, 0.5, 1.0, 0.0, 1.0, 0.5, 1.0, 1.0, 1.0, 1.0, 1.0, 0.5, 1.0, 0.5, 1.0, 1.0, 1.0, 1.0, 1.0, 0.5, 1.0, 0.5, 1.0, 0.5, 1.0, 0.0, 1.0, 0.0, 1.0, 0.5, 1.0, 0.5, 1.0, 0.5, 1.0, 0.5, 1.0, 0.5, 1.0, 0.5, 1.0, 0.5, 1.0, 0.5, 1.0, 0.0, 1.0, 0.0, 1.0, 0.5, 1.0, 0.5, 1.0, 0.5, 1.0, 0.0, 0.0, 0.0, 0.0, 0.5, 1.0, 0.5, 1.0, 0.5, 1.0, 0.5, 1.0, 0.5, 1.0, 0.5, 1.0, 0.5, 1.0, 0.5, 1.0, 0.5, 1.0, 0.5, 1.0, 0.5, 1.0, 0.5, 1.0, 0.5, 1.0, 0.5, 1.0, 0.5, 1.0, 0.5, 1.0, 0.5, 1.0, 0.5, 1.0, 0.5, 1.0, 0.5, 1.0, 0.5, 1.0, 0.5, 1.0, 0.5, 1.0, 0.5, 1.0, 0.5, 1.0, 0.5, 1.0, 0.5, 1.0, 0.5, 1.0, 0.5, 1.0, 0.5, 1.0, 0.5, 1.0, 0.5, 1.0, 0.5, 1.0, 0.5, 1.0, 0.0, 0.0, 0.0, 0.0, 0.0, 0.0, 0.0, 0.0, 0.5, 1.0, 0.5, 1.0, 0.0, 0.0, 0.0, 0.0, 0.5, 1.0, 0.0, 0.0, 0.0, 0.0, 0.5, 1.0, 0.0, 0.0, 0.0, 0.0, 0.0, 0.0, 0.0, 0.0, 0.5, 1.0, 0.0, 0.0, 0.0, 0.0, 0.5, 1.0, 0.5, 1.0, 0.5, 1.0, 0.0, 0.0, 0.0, 0.0, 0.0, 0.0, 0.0, 0.0, 0.5, 1.0, 0.5, 1.0, 0.5, 1.0, 0.5, 1.0, 0.0, 0.0, 0.0, 0.0, 0.5, 1.0, 0.0, 0.0, 0.0, 0.0, 0.5, 1.0, 0.0, 0.0, 0.5, 1.0, 0.5, 1.0, 0.0, 0.0, 0.0, 0.0, 0.5, 1.0, 0.5, 1.0, 0.0, 0.0, 0.5, 1.0, 0.0, 0.0, 0.0, 0.0, 0.5, 1.0, 0.0, 0.0, 0.5, 1.0, 0.5, 1.0, 0.0, 0.0, 0.5, 1.0, 0.5, 1.0, 0.5, 1.0, 0.5, 1.0, 0.5, 1.0, 0.5, 1.0, 0.5, 1.0, 0.0, 0.0, 0.5, 1.0, 0.0, 0.0])
me_plane_007.update()
me_plane_006 = bpy.data.meshes.new('Plane.006')
me_plane_006.from_pydata([(-1.0, -51.0, 0.0), (1.0, -51.0, 0.0), (-1.0, 1.0, 0.0), (1.0, 1.0, 0.0), (-7.0, -51.0, 0.0), (-33.0, 1.0, 0.0), (-35.0, 1.0, 0.0), (-3.0, -63.0, 0.0), (1.0, -63.0, 0.0)], [], [(0, 1, 3, 2), (4, 5, 6, 7, 8, 1, 0)])
_uv = me_plane_006.uv_layers.new(name='UVMap')
_uv.uv.foreach_set('vector', [0.0, 0.0, 1.0, 0.0, 1.0, 1.0, 0.0, 1.0, 0.0, 0.0, 0.0, 0.0, 0.0, 0.0, 0.0, 0.0, 0.0, 0.0, 1.0, 0.0, 0.0, 0.0])
me_plane_006.materials.append(mat_road_002)
me_plane_006.update()
me_plane_008 = bpy.data.meshes.new('Plane.008')
me_plane_008.from_pydata([(-1.0, -51.0, 0.0), (1.0, -51.0, 0.0), (-1.0, 1.0, 0.0), (1.0, 1.0, 0.0), (-7.0, -51.0, 0.0), (-33.0, 1.0, 0.0), (-35.0, 1.0, 0.0), (-3.0, -63.0, 0.0), (1.0, -63.0, 0.0)], [], [(0, 1, 3, 2), (4, 5, 6, 7, 8, 1, 0)])
_uv = me_plane_008.uv_layers.new(name='UVMap')
_uv.uv.foreach_set('vector', [0.0, 0.0, 1.0, 0.0, 1.0, 1.0, 0.0, 1.0, 0.0, 0.0, 0.0, 0.0, 0.0, 0.0, 0.0, 0.0, 0.0, 0.0, 1.0, 0.0, 0.0, 0.0])
me_plane_008.materials.append(mat_road_002)
me_plane_008.update()

# ---- objects
ob_facade = bpy.data.objects.new('Facade', me_plane)
ob_parkingentrance = bpy.data.objects.new('ParkingEntrance', me_plane_001)
ob_parkinginterior = bpy.data.objects.new('ParkingInterior', me_plane_002)
ob_arch = bpy.data.objects.new('Arch', me_plane_003)
ob_cross = bpy.data.objects.new('Cross', me_plane_004)
ob_sidewalk = bpy.data.objects.new('Sidewalk', me_plane_005)
ob_sidewalk_colonly = bpy.data.objects.new('Sidewalk-colonly', me_plane_007)
ob_roads = bpy.data.objects.new('Roads', me_plane_006)
ob_roads_colonly = bpy.data.objects.new('Roads-colonly', me_plane_008)

# ---- transforms, parenting, visibility, modifiers, constraints
ob_facade.location = (0.0, 0.0, 0.0)
ob_parkingentrance.location = (-17.0, 48.0, 0.1)
ob_parkingentrance.rotation_euler = (0.0, -0.0, 3.142)
ob_parkinginterior.location = (-17.0, 44.0, 0.1)
ob_parkinginterior.rotation_euler = (0.0, -0.0, 3.142)
ob_arch.location = (0.5, -2.0, 0.1)
ob_arch.rotation_euler = (0.0, -0.0, 3.142)
ob_cross.location = (0.5, -1.5, 7.7)
ob_cross.rotation_euler = (-0.7854, 2.304e-07, 3.142)
ob_cross.scale = (0.5, 0.5, 0.5)
ob_sidewalk.location = (0.0, -2.0, 0.0)
ob_sidewalk_colonly.location = (0.0, -2.0, 0.0)
ob_roads.location = (9.0, 48.0, 0.0)
ob_roads.scale = (2.0, 1.0, 1.0)
ob_roads_colonly.location = (9.0, 48.0, 0.0)
ob_roads_colonly.scale = (2.0, 1.0, 1.0)

# ---- collection membership
col_collection.objects.link(ob_facade)
col_collection.objects.link(ob_parkingentrance)
col_collection.objects.link(ob_parkinginterior)
col_collection.objects.link(ob_arch)
col_collection.objects.link(ob_cross)
col_collection.objects.link(ob_sidewalk)
col_collection.objects.link(ob_sidewalk_colonly)
col_collection.objects.link(ob_roads)
col_collection.objects.link(ob_roads_colonly)

# ---- scene / render settings (as saved in the file)
scene.frame_start = 1; scene.frame_end = 250; scene.frame_set(1)
scene.render.engine = 'BLENDER_EEVEE_NEXT'
bpy.context.view_layer.update()

# ---- added for rendering (the .blend has no active camera and no usable light): camera, sun
cam_auto = bpy.data.cameras.new('AutoCamera')
cam_auto.lens = 50.0
cam_auto.sensor_width = 36.0
cam_auto.clip_end = 1572.79
ob_auto_camera = bpy.data.objects.new('AutoCamera', cam_auto)
scene.collection.objects.link(ob_auto_camera)
ob_auto_camera.location = (64.618, -90.5416, 76.7444)
ob_auto_camera.rotation_euler = (1.09748, -7.21219e-08, 0.694738)
scene.camera = ob_auto_camera
light_auto_sun = bpy.data.lights.new('AutoSun', 'SUN')
light_auto_sun.energy = 3.0
light_auto_sun.angle = 0.0523599
ob_auto_sun = bpy.data.objects.new('AutoSun', light_auto_sun)
scene.collection.objects.link(ob_auto_sun)
ob_auto_sun.rotation_euler = (0.872665, 0.174533, 0.523599)
bpy.context.view_layer.update()
